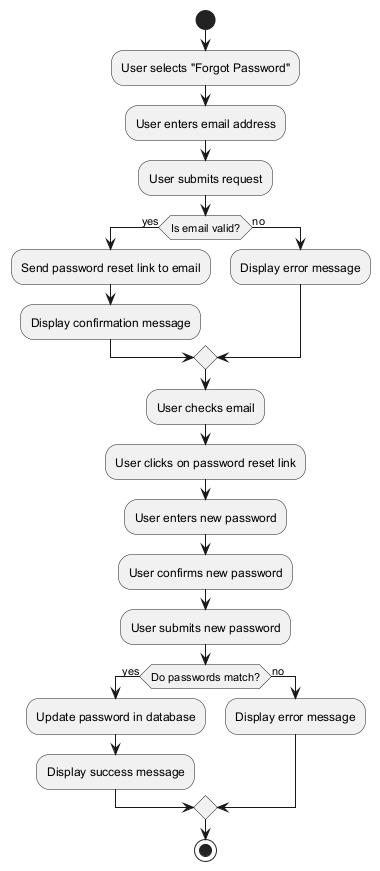

The diagram above was rendered by PlantUML. Its source (embedded in the PNG):
@startuml
start

:User selects "Forgot Password";
:User enters email address;
:User submits request;

if (Is email valid?) then (yes)
    :Send password reset link to email;
    :Display confirmation message;
else (no)
    :Display error message;
endif

:User checks email;
:User clicks on password reset link;

:User enters new password;
:User confirms new password;
:User submits new password;

if (Do passwords match?) then (yes)
    :Update password in database;
    :Display success message;
else (no)
    :Display error message;
endif

stop
@enduml